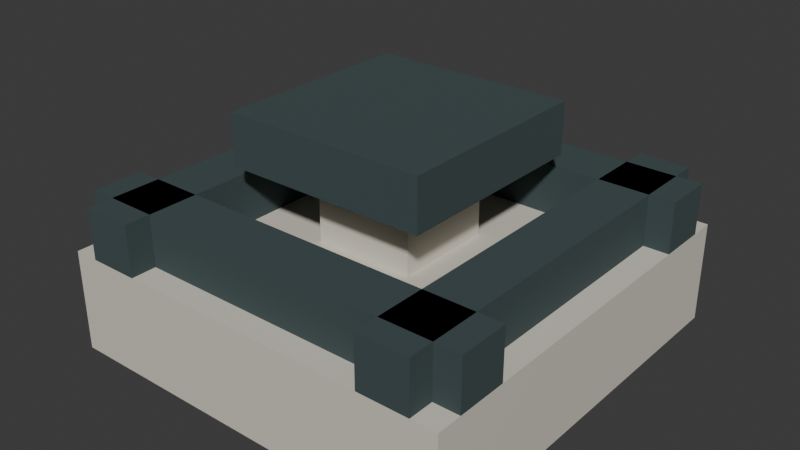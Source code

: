 # Source: piece3_1.blend  (saved by Blender 4.3.34; exported with 4.5.12 LTS)
import bpy
from mathutils import Matrix  # noqa: F401  (used for matrix-valued properties, if any)

bpy.ops.wm.read_factory_settings(use_empty=True)
scene = bpy.context.scene
scene.name = 'Scene'

# ---- collections
col_collection = bpy.data.collections.new('Collection'); scene.collection.children.link(col_collection)

# ---- materials (node trees are filled in below, after node groups)
mat_material_001 = bpy.data.materials.new('Material.001')
mat_material = bpy.data.materials.new('Material')
mat_material.alpha_threshold = 0.0
mat_material.roughness = 0.5
mat_material.line_color = (0.0, 0.0, 0.0, 1.0)

# ---- material node trees
mat_material_001.use_nodes = True; mat_material_001.node_tree.nodes.clear()
_N = mat_material_001.node_tree.nodes; _L = mat_material_001.node_tree.links
n0 = _N.new('ShaderNodeBsdfPrincipled'); n0.name = 'Principled BSDF'; n0.location = (10, 300)
n0.inputs[0].default_value = (0.7157, 0.6795, 0.5841, 1.0)
n1 = _N.new('ShaderNodeOutputMaterial'); n1.name = 'Material Output'; n1.location = (300, 300)
_L.new(n0.outputs[0], n1.inputs[0])
n1.is_active_output = True
mat_material.use_nodes = True; mat_material.node_tree.nodes.clear()
_N = mat_material.node_tree.nodes; _L = mat_material.node_tree.links
n0 = _N.new('ShaderNodeOutputMaterial'); n0.name = 'Material Output'; n0.location = (300, 300)
n1 = _N.new('ShaderNodeBsdfPrincipled'); n1.name = 'Principled BSDF'; n1.location = (10, 300)
n1.inputs[0].default_value = (0.04971, 0.07619, 0.07819, 1.0)
n1.inputs[2].default_value = 1.0
n1.inputs[3].default_value = 1.45
_L.new(n1.outputs[0], n0.inputs[0])
n0.is_active_output = True

# ---- world
world_world = bpy.data.worlds.new('World'); scene.world = world_world
world_world.use_nodes = True; world_world.node_tree.nodes.clear()
_N = world_world.node_tree.nodes; _L = world_world.node_tree.links
n0 = _N.new('ShaderNodeOutputWorld'); n0.name = 'World Output'; n0.location = (300, 300)
n1 = _N.new('ShaderNodeBackground'); n1.name = 'Background'; n1.location = (10, 300)
n1.inputs[0].default_value = (0.05088, 0.05088, 0.05088, 1.0)
_L.new(n1.outputs[0], n0.inputs[0])
n0.is_active_output = True
world_world.color = (0.05088, 0.05088, 0.05088)
world_world.sun_shadow_jitter_overblur = 0.0

# ---- meshes
me_cube = bpy.data.meshes.new('Cube')
me_cube.from_pydata([(1.0, 1.0, 1.0), (1.0, 1.0, -1.0), (1.0, -1.0, 1.0), (1.0, -1.0, -1.0), (-1.0, 1.0, 1.0), (-1.0, 1.0, -1.0), (-1.0, -1.0, 1.0), (-1.0, -1.0, -1.0)], [], [(0, 4, 6, 2), (3, 2, 6, 7), (7, 6, 4, 5), (5, 1, 3, 7), (1, 0, 2, 3), (5, 4, 0, 1)])
_uv = me_cube.uv_layers.new(name='UVMap')
_uv.uv.foreach_set('vector', [0.625, 0.5, 0.875, 0.5, 0.875, 0.75, 0.625, 0.75, 0.375, 0.75, 0.625, 0.75, 0.625, 1.0, 0.375, 1.0, 0.375, 0.0, 0.625, 0.0, 0.625, 0.25, 0.375, 0.25, 0.125, 0.5, 0.375, 0.5, 0.375, 0.75, 0.125, 0.75, 0.375, 0.5, 0.625, 0.5, 0.625, 0.75, 0.375, 0.75, 0.375, 0.25, 0.625, 0.25, 0.625, 0.5, 0.375, 0.5])
me_cube.materials.append(mat_material_001)
me_cube.use_mirror_vertex_groups = False
me_cube.update()
me_cube_004 = bpy.data.meshes.new('Cube.004')
me_cube_004.from_pydata([(1.0, 1.0, 1.0), (1.0, 1.0, -1.0), (1.0, -1.0, 1.0), (1.0, -1.0, -1.0), (-1.0, 1.0, 1.0), (-1.0, 1.0, -1.0), (-1.0, -1.0, 1.0), (-1.0, -1.0, -1.0)], [], [(0, 4, 6, 2), (3, 2, 6, 7), (7, 6, 4, 5), (5, 1, 3, 7), (1, 0, 2, 3), (5, 4, 0, 1)])
_uv = me_cube_004.uv_layers.new(name='UVMap')
_uv.uv.foreach_set('vector', [0.625, 0.5, 0.875, 0.5, 0.875, 0.75, 0.625, 0.75, 0.375, 0.75, 0.625, 0.75, 0.625, 1.0, 0.375, 1.0, 0.375, 0.0, 0.625, 0.0, 0.625, 0.25, 0.375, 0.25, 0.125, 0.5, 0.375, 0.5, 0.375, 0.75, 0.125, 0.75, 0.375, 0.5, 0.625, 0.5, 0.625, 0.75, 0.375, 0.75, 0.375, 0.25, 0.625, 0.25, 0.625, 0.5, 0.375, 0.5])
me_cube_004.materials.append(mat_material)
me_cube_004.use_mirror_vertex_groups = False
me_cube_004.update()
me_cube_022 = bpy.data.meshes.new('Cube.022')
me_cube_022.from_pydata([(1.0, 1.0, 1.0), (1.0, 1.0, -1.0), (1.0, -1.0, 1.0), (1.0, -1.0, -1.0), (-1.0, 1.0, 1.0), (-1.0, 1.0, -1.0), (-1.0, -1.0, 1.0), (-1.0, -1.0, -1.0)], [], [(0, 4, 6, 2), (3, 2, 6, 7), (7, 6, 4, 5), (5, 1, 3, 7), (1, 0, 2, 3), (5, 4, 0, 1)])
_uv = me_cube_022.uv_layers.new(name='UVMap')
_uv.uv.foreach_set('vector', [0.625, 0.5, 0.875, 0.5, 0.875, 0.75, 0.625, 0.75, 0.375, 0.75, 0.625, 0.75, 0.625, 1.0, 0.375, 1.0, 0.375, 0.0, 0.625, 0.0, 0.625, 0.25, 0.375, 0.25, 0.125, 0.5, 0.375, 0.5, 0.375, 0.75, 0.125, 0.75, 0.375, 0.5, 0.625, 0.5, 0.625, 0.75, 0.375, 0.75, 0.375, 0.25, 0.625, 0.25, 0.625, 0.5, 0.375, 0.5])
me_cube_022.materials.append(mat_material)
me_cube_022.use_mirror_vertex_groups = False
me_cube_022.update()
me_cube_024 = bpy.data.meshes.new('Cube.024')
me_cube_024.from_pydata([(1.0, 1.0, 1.0), (1.0, 1.0, -1.0), (1.0, -1.0, 1.0), (1.0, -1.0, -1.0), (-1.0, 1.0, 1.0), (-1.0, 1.0, -1.0), (-1.0, -1.0, 1.0), (-1.0, -1.0, -1.0)], [], [(0, 4, 6, 2), (3, 2, 6, 7), (7, 6, 4, 5), (5, 1, 3, 7), (1, 0, 2, 3), (5, 4, 0, 1)])
_uv = me_cube_024.uv_layers.new(name='UVMap')
_uv.uv.foreach_set('vector', [0.625, 0.5, 0.875, 0.5, 0.875, 0.75, 0.625, 0.75, 0.375, 0.75, 0.625, 0.75, 0.625, 1.0, 0.375, 1.0, 0.375, 0.0, 0.625, 0.0, 0.625, 0.25, 0.375, 0.25, 0.125, 0.5, 0.375, 0.5, 0.375, 0.75, 0.125, 0.75, 0.375, 0.5, 0.625, 0.5, 0.625, 0.75, 0.375, 0.75, 0.375, 0.25, 0.625, 0.25, 0.625, 0.5, 0.375, 0.5])
me_cube_024.materials.append(mat_material_001)
me_cube_024.use_mirror_vertex_groups = False
me_cube_024.update()
me_cube_001 = bpy.data.meshes.new('Cube.001')
me_cube_001.from_pydata([(1.0, 1.0, 1.0), (1.0, 1.0, -1.0), (1.0, -1.0, 1.0), (1.0, -1.0, -1.0), (-1.0, 1.0, 1.0), (-1.0, 1.0, -1.0), (-1.0, -1.0, 1.0), (-1.0, -1.0, -1.0)], [], [(0, 4, 6, 2), (3, 2, 6, 7), (7, 6, 4, 5), (5, 1, 3, 7), (1, 0, 2, 3), (5, 4, 0, 1)])
_uv = me_cube_001.uv_layers.new(name='UVMap')
_uv.uv.foreach_set('vector', [0.625, 0.5, 0.875, 0.5, 0.875, 0.75, 0.625, 0.75, 0.375, 0.75, 0.625, 0.75, 0.625, 1.0, 0.375, 1.0, 0.375, 0.0, 0.625, 0.0, 0.625, 0.25, 0.375, 0.25, 0.125, 0.5, 0.375, 0.5, 0.375, 0.75, 0.125, 0.75, 0.375, 0.5, 0.625, 0.5, 0.625, 0.75, 0.375, 0.75, 0.375, 0.25, 0.625, 0.25, 0.625, 0.5, 0.375, 0.5])
me_cube_001.materials.append(mat_material)
me_cube_001.use_mirror_vertex_groups = False
me_cube_001.update()
me_cube_002 = bpy.data.meshes.new('Cube.002')
me_cube_002.from_pydata([(1.0, 1.0, 1.0), (1.0, 1.0, -1.0), (1.0, -1.0, 1.0), (1.0, -1.0, -1.0), (-1.0, 1.0, 1.0), (-1.0, 1.0, -1.0), (-1.0, -1.0, 1.0), (-1.0, -1.0, -1.0)], [], [(0, 4, 6, 2), (3, 2, 6, 7), (7, 6, 4, 5), (5, 1, 3, 7), (1, 0, 2, 3), (5, 4, 0, 1)])
_uv = me_cube_002.uv_layers.new(name='UVMap')
_uv.uv.foreach_set('vector', [0.625, 0.5, 0.875, 0.5, 0.875, 0.75, 0.625, 0.75, 0.375, 0.75, 0.625, 0.75, 0.625, 1.0, 0.375, 1.0, 0.375, 0.0, 0.625, 0.0, 0.625, 0.25, 0.375, 0.25, 0.125, 0.5, 0.375, 0.5, 0.375, 0.75, 0.125, 0.75, 0.375, 0.5, 0.625, 0.5, 0.625, 0.75, 0.375, 0.75, 0.375, 0.25, 0.625, 0.25, 0.625, 0.5, 0.375, 0.5])
me_cube_002.materials.append(mat_material)
me_cube_002.use_mirror_vertex_groups = False
me_cube_002.update()
me_cube_003 = bpy.data.meshes.new('Cube.003')
me_cube_003.from_pydata([(1.0, 1.0, 1.0), (1.0, 1.0, -1.0), (1.0, -1.0, 1.0), (1.0, -1.0, -1.0), (-1.0, 1.0, 1.0), (-1.0, 1.0, -1.0), (-1.0, -1.0, 1.0), (-1.0, -1.0, -1.0)], [], [(0, 4, 6, 2), (3, 2, 6, 7), (7, 6, 4, 5), (5, 1, 3, 7), (1, 0, 2, 3), (5, 4, 0, 1)])
_uv = me_cube_003.uv_layers.new(name='UVMap')
_uv.uv.foreach_set('vector', [0.625, 0.5, 0.875, 0.5, 0.875, 0.75, 0.625, 0.75, 0.375, 0.75, 0.625, 0.75, 0.625, 1.0, 0.375, 1.0, 0.375, 0.0, 0.625, 0.0, 0.625, 0.25, 0.375, 0.25, 0.125, 0.5, 0.375, 0.5, 0.375, 0.75, 0.125, 0.75, 0.375, 0.5, 0.625, 0.5, 0.625, 0.75, 0.375, 0.75, 0.375, 0.25, 0.625, 0.25, 0.625, 0.5, 0.375, 0.5])
me_cube_003.materials.append(mat_material)
me_cube_003.use_mirror_vertex_groups = False
me_cube_003.update()
me_cube_009 = bpy.data.meshes.new('Cube.009')
me_cube_009.from_pydata([(1.0, 1.0, 1.0), (1.0, 1.0, -1.0), (1.0, -1.0, 1.0), (1.0, -1.0, -1.0), (-1.0, 1.0, 1.0), (-1.0, 1.0, -1.0), (-1.0, -1.0, 1.0), (-1.0, -1.0, -1.0)], [], [(0, 4, 6, 2), (3, 2, 6, 7), (7, 6, 4, 5), (5, 1, 3, 7), (1, 0, 2, 3), (5, 4, 0, 1)])
_uv = me_cube_009.uv_layers.new(name='UVMap')
_uv.uv.foreach_set('vector', [0.625, 0.5, 0.875, 0.5, 0.875, 0.75, 0.625, 0.75, 0.375, 0.75, 0.625, 0.75, 0.625, 1.0, 0.375, 1.0, 0.375, 0.0, 0.625, 0.0, 0.625, 0.25, 0.375, 0.25, 0.125, 0.5, 0.375, 0.5, 0.375, 0.75, 0.125, 0.75, 0.375, 0.5, 0.625, 0.5, 0.625, 0.75, 0.375, 0.75, 0.375, 0.25, 0.625, 0.25, 0.625, 0.5, 0.375, 0.5])
me_cube_009.materials.append(mat_material)
me_cube_009.use_mirror_vertex_groups = False
me_cube_009.update()

# ---- objects
ob_cube = bpy.data.objects.new('Cube', me_cube)
ob_cube_002 = bpy.data.objects.new('Cube.002', me_cube_004)
ob_cube_016 = bpy.data.objects.new('Cube.016', me_cube_022)
ob_cube_018 = bpy.data.objects.new('Cube.018', me_cube_024)
ob_cube_001 = bpy.data.objects.new('Cube.001', me_cube_001)
ob_cube_003 = bpy.data.objects.new('Cube.003', me_cube_002)
ob_cube_004 = bpy.data.objects.new('Cube.004', me_cube_003)
ob_cube_005 = bpy.data.objects.new('Cube.005', me_cube_009)

# ---- transforms, parenting, visibility, modifiers, constraints
ob_cube.location = (0.0, 0.0, 0.0)
ob_cube.scale = (1.0, 1.0, 0.25)
ob_cube.lock_rotations_4d = False
ob_cube.empty_display_type = 'ARROWS'
ob_cube.lineart.crease_threshold = 0.0
ob_cube_002.location = (0.0, 0.0, 0.75)
ob_cube_002.scale = (0.25, 0.25, 0.25)
ob_cube_002.lock_rotations_4d = False
ob_cube_002.empty_display_type = 'ARROWS'
ob_cube_002.hide_render = True
ob_cube_002.lineart.crease_threshold = 0.0
ob_cube_016.location = (-0.75, 0.0, 0.375)
ob_cube_016.scale = (0.125, 1.0, 0.125)
ob_cube_016.lock_rotations_4d = False
ob_cube_016.empty_display_type = 'ARROWS'
ob_cube_016.lineart.crease_threshold = 0.0
ob_cube_018.location = (0.0, 0.0, 0.5)
ob_cube_018.scale = (0.25, 0.25, 0.25)
ob_cube_018.lock_rotations_4d = False
ob_cube_018.empty_display_type = 'ARROWS'
ob_cube_018.lineart.crease_threshold = 0.0
ob_cube_001.location = (0.0, -0.75, 0.375)
ob_cube_001.scale = (1.0, 0.125, 0.125)
ob_cube_001.lock_rotations_4d = False
ob_cube_001.empty_display_type = 'ARROWS'
ob_cube_001.lineart.crease_threshold = 0.0
ob_cube_003.location = (0.75, 0.0, 0.375)
ob_cube_003.scale = (0.125, 1.0, 0.125)
ob_cube_003.lock_rotations_4d = False
ob_cube_003.empty_display_type = 'ARROWS'
ob_cube_003.lineart.crease_threshold = 0.0
ob_cube_004.location = (0.0, 0.75, 0.375)
ob_cube_004.scale = (1.0, 0.125, 0.125)
ob_cube_004.lock_rotations_4d = False
ob_cube_004.empty_display_type = 'ARROWS'
ob_cube_004.lineart.crease_threshold = 0.0
ob_cube_005.location = (0.0, 0.0, 0.75)
ob_cube_005.scale = (0.5, 0.5, 0.125)
ob_cube_005.lock_rotations_4d = False
ob_cube_005.empty_display_type = 'ARROWS'
ob_cube_005.lineart.crease_threshold = 0.0

# ---- collection membership
col_collection.objects.link(ob_cube)
col_collection.objects.link(ob_cube_002)
col_collection.objects.link(ob_cube_016)
col_collection.objects.link(ob_cube_018)
col_collection.objects.link(ob_cube_001)
col_collection.objects.link(ob_cube_003)
col_collection.objects.link(ob_cube_004)
col_collection.objects.link(ob_cube_005)

# ---- scene / render settings (as saved in the file)
scene.frame_start = 1; scene.frame_end = 250; scene.frame_set(2)
scene.render.engine = 'BLENDER_EEVEE_NEXT'
bpy.context.view_layer.update()

# ---- added for rendering (the .blend has no active camera and no usable light): camera, sun
cam_auto = bpy.data.cameras.new('AutoCamera')
cam_auto.lens = 50.0
cam_auto.sensor_width = 36.0
cam_auto.clip_end = 1000.0
ob_auto_camera = bpy.data.objects.new('AutoCamera', cam_auto)
scene.collection.objects.link(ob_auto_camera)
ob_auto_camera.location = (2.81634, -3.3796, 2.56557)
ob_auto_camera.rotation_euler = (1.09748, -7.21219e-08, 0.694738)
scene.camera = ob_auto_camera
light_auto_sun = bpy.data.lights.new('AutoSun', 'SUN')
light_auto_sun.energy = 3.0
light_auto_sun.angle = 0.0523599
ob_auto_sun = bpy.data.objects.new('AutoSun', light_auto_sun)
scene.collection.objects.link(ob_auto_sun)
ob_auto_sun.rotation_euler = (0.872665, 0.174533, 0.523599)
bpy.context.view_layer.update()
